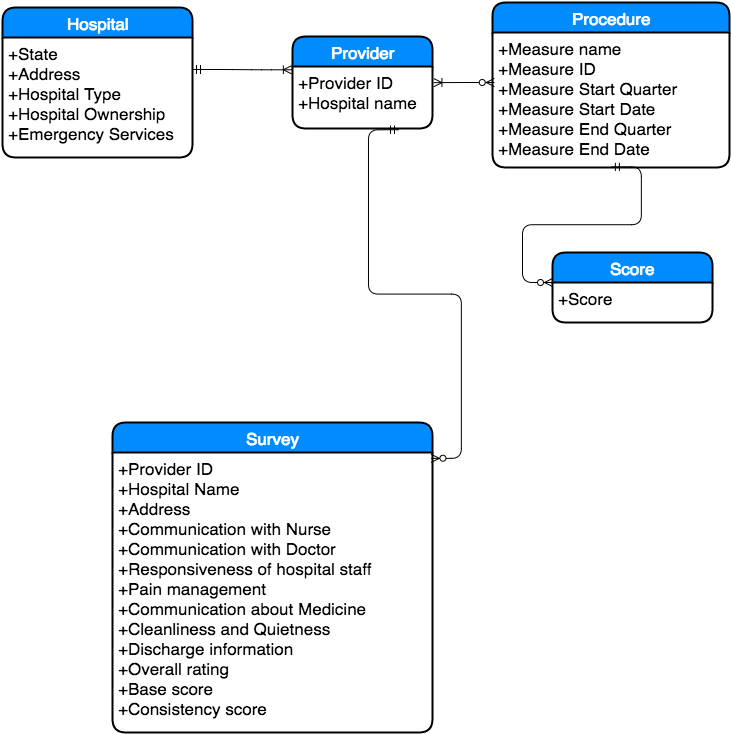

The diagram above was exported from draw.io. Its source (the exported page's mxGraphModel, read from the mxfile embedded in the PNG):
<mxGraphModel dx="1134" dy="727" grid="1" gridSize="10" guides="1" tooltips="1" connect="1" arrows="1" fold="1" page="1" pageScale="1" pageWidth="826" pageHeight="1169" background="#ffffff" math="0" shadow="0">
  <root>
    <mxCell id="0" />
    <mxCell id="1" parent="0" />
    <mxCell id="6e7d12d4a0b4508-17" value="Survey" style="swimlane;html=1;childLayout=stackLayout;horizontal=1;startSize=30;horizontalStack=0;fillColor=#008cff;fontColor=#FFFFFF;rounded=1;fontSize=17;fontStyle=0;strokeWidth=2;resizeParent=0;resizeLast=1;shadow=0;dashed=0;align=center;" vertex="1" parent="1">
      <mxGeometry x="160" y="540" width="320" height="310" as="geometry" />
    </mxCell>
    <mxCell id="6e7d12d4a0b4508-18" value="+Provider ID&lt;div&gt;+Hospital Name&lt;/div&gt;&lt;div&gt;+Address&lt;/div&gt;&lt;div&gt;+Communication with Nurse&lt;/div&gt;&lt;div&gt;+Communication with Doctor&lt;/div&gt;&lt;div&gt;+Responsiveness of hospital staff&lt;/div&gt;&lt;div&gt;+Pain management&lt;/div&gt;&lt;div&gt;+Communication about Medicine&lt;/div&gt;&lt;div&gt;+Cleanliness and Quietness&lt;/div&gt;&lt;div&gt;+Discharge information&lt;/div&gt;&lt;div&gt;+Overall rating&lt;/div&gt;&lt;div&gt;+Base score&lt;/div&gt;&lt;div&gt;+Consistency score&lt;/div&gt;" style="whiteSpace=wrap;html=1;align=left;strokeColor=none;fillColor=none;spacingLeft=4;fontSize=17;verticalAlign=top;resizable=0;rotatable=0;part=1;" vertex="1" parent="6e7d12d4a0b4508-17">
      <mxGeometry y="30" width="320" height="280" as="geometry" />
    </mxCell>
    <mxCell id="6e7d12d4a0b4508-8" value="Provider" style="swimlane;html=1;childLayout=stackLayout;horizontal=1;startSize=30;horizontalStack=0;fillColor=#008cff;fontColor=#FFFFFF;rounded=1;fontSize=17;fontStyle=0;strokeWidth=2;resizeParent=0;resizeLast=1;shadow=0;dashed=0;align=center;" vertex="1" parent="1">
      <mxGeometry x="340" y="154" width="140" height="92" as="geometry" />
    </mxCell>
    <mxCell id="6e7d12d4a0b4508-9" value="+Provider ID&lt;br&gt;&lt;div&gt;+Hospital name&lt;/div&gt;" style="whiteSpace=wrap;html=1;align=left;strokeColor=none;fillColor=none;spacingLeft=4;fontSize=17;verticalAlign=top;resizable=0;rotatable=0;part=1;" vertex="1" parent="6e7d12d4a0b4508-8">
      <mxGeometry y="30" width="140" height="62" as="geometry" />
    </mxCell>
    <mxCell id="6e7d12d4a0b4508-5" value="Hospital" style="swimlane;html=1;childLayout=stackLayout;horizontal=1;startSize=30;horizontalStack=0;fillColor=#008cff;fontColor=#FFFFFF;rounded=1;fontSize=17;fontStyle=0;strokeWidth=2;resizeParent=0;resizeLast=1;shadow=0;dashed=0;align=center;" vertex="1" parent="1">
      <mxGeometry x="50" y="125" width="190" height="150" as="geometry" />
    </mxCell>
    <mxCell id="6e7d12d4a0b4508-6" value="+State&lt;div&gt;+Address&lt;br&gt;+Hospital Type&lt;br&gt;+Hospital Ownership&lt;div&gt;+Emergency Services&lt;/div&gt;&lt;/div&gt;" style="whiteSpace=wrap;html=1;align=left;strokeColor=none;fillColor=none;spacingLeft=4;fontSize=17;verticalAlign=top;resizable=0;rotatable=0;part=1;" vertex="1" parent="6e7d12d4a0b4508-5">
      <mxGeometry y="30" width="190" height="120" as="geometry" />
    </mxCell>
    <mxCell id="6e7d12d4a0b4508-12" value="Procedure" style="swimlane;html=1;childLayout=stackLayout;horizontal=1;startSize=30;horizontalStack=0;fillColor=#008cff;fontColor=#FFFFFF;rounded=1;fontSize=17;fontStyle=0;strokeWidth=2;resizeParent=0;resizeLast=1;shadow=0;dashed=0;align=center;" vertex="1" parent="1">
      <mxGeometry x="540" y="120" width="237" height="165" as="geometry" />
    </mxCell>
    <mxCell id="6e7d12d4a0b4508-13" value="+Measure name&lt;br&gt;+Measure ID&lt;br&gt;+Measure Start Quarter&lt;div&gt;+Measure Start Date&lt;/div&gt;&lt;div&gt;+Measure End Quarter&lt;/div&gt;&lt;div&gt;+Measure End Date&lt;/div&gt;" style="whiteSpace=wrap;html=1;align=left;strokeColor=none;fillColor=none;spacingLeft=4;fontSize=17;verticalAlign=top;resizable=0;rotatable=0;part=1;" vertex="1" parent="6e7d12d4a0b4508-12">
      <mxGeometry y="30" width="237" height="135" as="geometry" />
    </mxCell>
    <mxCell id="6e7d12d4a0b4508-15" value="Score" style="swimlane;html=1;childLayout=stackLayout;horizontal=1;startSize=30;horizontalStack=0;fillColor=#008cff;fontColor=#FFFFFF;rounded=1;fontSize=17;fontStyle=0;strokeWidth=2;resizeParent=0;resizeLast=1;shadow=0;dashed=0;align=center;" vertex="1" parent="1">
      <mxGeometry x="600" y="370" width="160" height="70" as="geometry" />
    </mxCell>
    <mxCell id="6e7d12d4a0b4508-16" value="+Score" style="whiteSpace=wrap;html=1;align=left;strokeColor=none;fillColor=none;spacingLeft=4;fontSize=17;verticalAlign=top;resizable=0;rotatable=0;part=1;" vertex="1" parent="6e7d12d4a0b4508-15">
      <mxGeometry y="30" width="160" height="40" as="geometry" />
    </mxCell>
    <mxCell id="1609ded7ab07cacf-1" value="" style="edgeStyle=entityRelationEdgeStyle;html=1;endArrow=ERoneToMany;startArrow=ERmandOne;entryX=-0.008;entryY=0.051;entryPerimeter=0;" edge="1" parent="1" target="6e7d12d4a0b4508-9">
      <mxGeometry width="100" height="100" relative="1" as="geometry">
        <mxPoint x="240" y="187" as="sourcePoint" />
        <mxPoint x="350" y="40" as="targetPoint" />
      </mxGeometry>
    </mxCell>
    <mxCell id="1609ded7ab07cacf-6" value="" style="edgeStyle=entityRelationEdgeStyle;html=1;endArrow=ERzeroToMany;startArrow=ERmandOne;flipH=1;flipV=1;exitX=0.992;exitY=0.015;exitPerimeter=0;entryX=0.75;entryY=1;" edge="1" parent="1" source="6e7d12d4a0b4508-18" target="6e7d12d4a0b4508-9">
      <mxGeometry width="100" height="100" relative="1" as="geometry">
        <mxPoint x="370" y="385" as="sourcePoint" />
        <mxPoint x="470" y="285" as="targetPoint" />
      </mxGeometry>
    </mxCell>
    <mxCell id="1609ded7ab07cacf-12" value="" style="edgeStyle=entityRelationEdgeStyle;html=1;endArrow=ERoneToMany;startArrow=ERzeroToMany;flipH=1;entryX=-0.001;entryY=0.37;entryPerimeter=0;" edge="1" parent="1" source="6e7d12d4a0b4508-8" target="6e7d12d4a0b4508-13">
      <mxGeometry width="100" height="100" relative="1" as="geometry">
        <mxPoint x="370" y="120" as="sourcePoint" />
        <mxPoint x="530" y="200" as="targetPoint" />
      </mxGeometry>
    </mxCell>
    <mxCell id="1609ded7ab07cacf-13" value="" style="edgeStyle=entityRelationEdgeStyle;html=1;endArrow=ERzeroToMany;startArrow=ERmandOne;exitX=0.5;exitY=1;" edge="1" parent="1" source="6e7d12d4a0b4508-13">
      <mxGeometry width="100" height="100" relative="1" as="geometry">
        <mxPoint x="580" y="500" as="sourcePoint" />
        <mxPoint x="600" y="400" as="targetPoint" />
      </mxGeometry>
    </mxCell>
  </root>
</mxGraphModel>